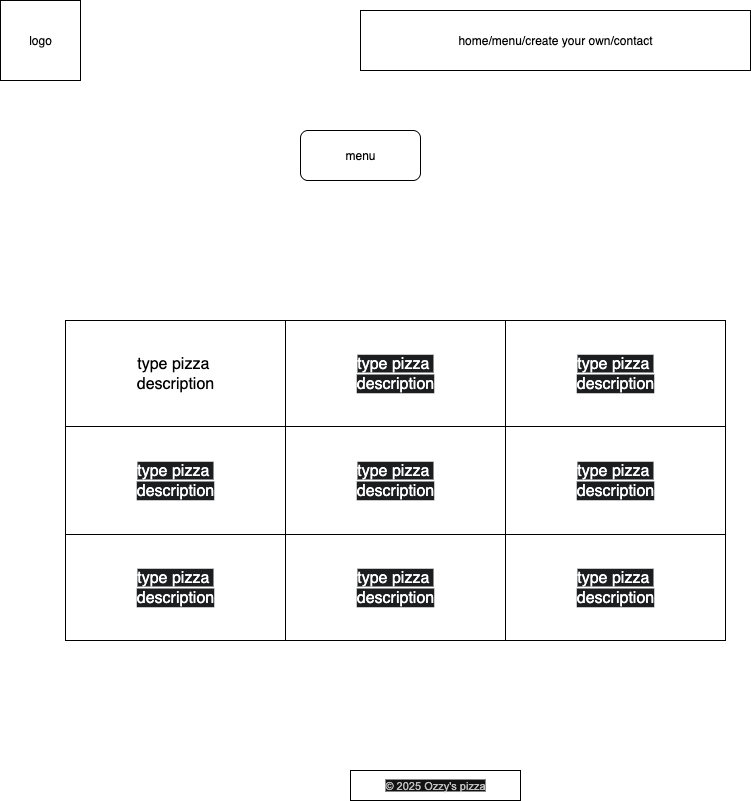

The diagram above was exported from draw.io. Its source (the exported page's mxGraphModel, read from the mxfile embedded in the PNG):
<mxGraphModel dx="1426" dy="824" grid="1" gridSize="10" guides="1" tooltips="1" connect="1" arrows="1" fold="1" page="1" pageScale="1" pageWidth="850" pageHeight="1100" math="0" shadow="0">
  <root>
    <mxCell id="0" />
    <mxCell id="1" parent="0" />
    <mxCell id="KrbF8j0m4nITNJ3zfUC0-1" value="menu" style="rounded=1;whiteSpace=wrap;html=1;" parent="1" vertex="1">
      <mxGeometry x="330" y="150" width="120" height="50" as="geometry" />
    </mxCell>
    <mxCell id="KrbF8j0m4nITNJ3zfUC0-2" value="logo" style="whiteSpace=wrap;html=1;aspect=fixed;" parent="1" vertex="1">
      <mxGeometry x="30" y="20" width="80" height="80" as="geometry" />
    </mxCell>
    <mxCell id="KrbF8j0m4nITNJ3zfUC0-3" value="home/menu/create your own/contact" style="rounded=0;whiteSpace=wrap;html=1;" parent="1" vertex="1">
      <mxGeometry x="390" y="30" width="390" height="60" as="geometry" />
    </mxCell>
    <mxCell id="KrbF8j0m4nITNJ3zfUC0-17" value="&lt;span style=&quot;color: rgb(193, 193, 193); font-family: Arial, sans-serif; font-size: 11px; background-color: rgb(18, 18, 18);&quot;&gt;© 2025 Ozzy's pizza&lt;/span&gt;" style="rounded=0;whiteSpace=wrap;html=1;" parent="1" vertex="1">
      <mxGeometry x="380" y="790" width="170" height="30" as="geometry" />
    </mxCell>
    <mxCell id="KrbF8j0m4nITNJ3zfUC0-4" value="" style="shape=table;startSize=0;container=1;collapsible=0;childLayout=tableLayout;fontSize=16;" parent="1" vertex="1">
      <mxGeometry x="95" y="340" width="660" height="320" as="geometry" />
    </mxCell>
    <mxCell id="KrbF8j0m4nITNJ3zfUC0-5" value="" style="shape=tableRow;horizontal=0;startSize=0;swimlaneHead=0;swimlaneBody=0;strokeColor=inherit;top=0;left=0;bottom=0;right=0;collapsible=0;dropTarget=0;fillColor=none;points=[[0,0.5],[1,0.5]];portConstraint=eastwest;fontSize=16;" parent="KrbF8j0m4nITNJ3zfUC0-4" vertex="1">
      <mxGeometry width="660" height="106" as="geometry" />
    </mxCell>
    <mxCell id="KrbF8j0m4nITNJ3zfUC0-6" value="type pizza&amp;nbsp;&lt;div&gt;description&lt;/div&gt;" style="shape=partialRectangle;html=1;whiteSpace=wrap;connectable=0;strokeColor=inherit;overflow=hidden;fillColor=none;top=0;left=0;bottom=0;right=0;pointerEvents=1;fontSize=16;" parent="KrbF8j0m4nITNJ3zfUC0-5" vertex="1">
      <mxGeometry width="220" height="106" as="geometry">
        <mxRectangle width="220" height="106" as="alternateBounds" />
      </mxGeometry>
    </mxCell>
    <mxCell id="KrbF8j0m4nITNJ3zfUC0-7" value="&lt;meta charset=&quot;utf-8&quot;&gt;&lt;span style=&quot;color: rgb(255, 255, 255); font-family: Helvetica; font-size: 16px; font-style: normal; font-variant-ligatures: normal; font-variant-caps: normal; font-weight: 400; letter-spacing: normal; orphans: 2; text-align: center; text-indent: 0px; text-transform: none; widows: 2; word-spacing: 0px; -webkit-text-stroke-width: 0px; white-space: normal; background-color: rgb(27, 29, 30); text-decoration-thickness: initial; text-decoration-style: initial; text-decoration-color: initial; display: inline !important; float: none;&quot;&gt;type pizza&amp;nbsp;&lt;/span&gt;&lt;div style=&quot;forced-color-adjust: none; box-shadow: none !important; color: rgb(255, 255, 255); font-family: Helvetica; font-size: 16px; font-style: normal; font-variant-ligatures: normal; font-variant-caps: normal; font-weight: 400; letter-spacing: normal; orphans: 2; text-align: center; text-indent: 0px; text-transform: none; widows: 2; word-spacing: 0px; -webkit-text-stroke-width: 0px; white-space: normal; background-color: rgb(27, 29, 30); text-decoration-thickness: initial; text-decoration-style: initial; text-decoration-color: initial;&quot;&gt;description&lt;/div&gt;" style="shape=partialRectangle;html=1;whiteSpace=wrap;connectable=0;strokeColor=inherit;overflow=hidden;fillColor=none;top=0;left=0;bottom=0;right=0;pointerEvents=1;fontSize=16;" parent="KrbF8j0m4nITNJ3zfUC0-5" vertex="1">
      <mxGeometry x="220" width="220" height="106" as="geometry">
        <mxRectangle width="220" height="106" as="alternateBounds" />
      </mxGeometry>
    </mxCell>
    <mxCell id="KrbF8j0m4nITNJ3zfUC0-8" value="&lt;meta charset=&quot;utf-8&quot;&gt;&lt;span style=&quot;color: rgb(255, 255, 255); font-family: Helvetica; font-size: 16px; font-style: normal; font-variant-ligatures: normal; font-variant-caps: normal; font-weight: 400; letter-spacing: normal; orphans: 2; text-align: center; text-indent: 0px; text-transform: none; widows: 2; word-spacing: 0px; -webkit-text-stroke-width: 0px; white-space: normal; background-color: rgb(27, 29, 30); text-decoration-thickness: initial; text-decoration-style: initial; text-decoration-color: initial; display: inline !important; float: none;&quot;&gt;type pizza&amp;nbsp;&lt;/span&gt;&lt;div style=&quot;forced-color-adjust: none; box-shadow: none !important; color: rgb(255, 255, 255); font-family: Helvetica; font-size: 16px; font-style: normal; font-variant-ligatures: normal; font-variant-caps: normal; font-weight: 400; letter-spacing: normal; orphans: 2; text-align: center; text-indent: 0px; text-transform: none; widows: 2; word-spacing: 0px; -webkit-text-stroke-width: 0px; white-space: normal; background-color: rgb(27, 29, 30); text-decoration-thickness: initial; text-decoration-style: initial; text-decoration-color: initial;&quot;&gt;description&lt;/div&gt;" style="shape=partialRectangle;html=1;whiteSpace=wrap;connectable=0;strokeColor=inherit;overflow=hidden;fillColor=none;top=0;left=0;bottom=0;right=0;pointerEvents=1;fontSize=16;" parent="KrbF8j0m4nITNJ3zfUC0-5" vertex="1">
      <mxGeometry x="440" width="220" height="106" as="geometry">
        <mxRectangle width="220" height="106" as="alternateBounds" />
      </mxGeometry>
    </mxCell>
    <mxCell id="KrbF8j0m4nITNJ3zfUC0-9" value="" style="shape=tableRow;horizontal=0;startSize=0;swimlaneHead=0;swimlaneBody=0;strokeColor=inherit;top=0;left=0;bottom=0;right=0;collapsible=0;dropTarget=0;fillColor=none;points=[[0,0.5],[1,0.5]];portConstraint=eastwest;fontSize=16;" parent="KrbF8j0m4nITNJ3zfUC0-4" vertex="1">
      <mxGeometry y="106" width="660" height="108" as="geometry" />
    </mxCell>
    <mxCell id="KrbF8j0m4nITNJ3zfUC0-10" value="&lt;meta charset=&quot;utf-8&quot;&gt;&lt;span style=&quot;color: rgb(255, 255, 255); font-family: Helvetica; font-size: 16px; font-style: normal; font-variant-ligatures: normal; font-variant-caps: normal; font-weight: 400; letter-spacing: normal; orphans: 2; text-align: center; text-indent: 0px; text-transform: none; widows: 2; word-spacing: 0px; -webkit-text-stroke-width: 0px; white-space: normal; background-color: rgb(27, 29, 30); text-decoration-thickness: initial; text-decoration-style: initial; text-decoration-color: initial; display: inline !important; float: none;&quot;&gt;type pizza&amp;nbsp;&lt;/span&gt;&lt;div style=&quot;forced-color-adjust: none; box-shadow: none !important; color: rgb(255, 255, 255); font-family: Helvetica; font-size: 16px; font-style: normal; font-variant-ligatures: normal; font-variant-caps: normal; font-weight: 400; letter-spacing: normal; orphans: 2; text-align: center; text-indent: 0px; text-transform: none; widows: 2; word-spacing: 0px; -webkit-text-stroke-width: 0px; white-space: normal; background-color: rgb(27, 29, 30); text-decoration-thickness: initial; text-decoration-style: initial; text-decoration-color: initial;&quot;&gt;description&lt;/div&gt;" style="shape=partialRectangle;html=1;whiteSpace=wrap;connectable=0;strokeColor=inherit;overflow=hidden;fillColor=none;top=0;left=0;bottom=0;right=0;pointerEvents=1;fontSize=16;" parent="KrbF8j0m4nITNJ3zfUC0-9" vertex="1">
      <mxGeometry width="220" height="108" as="geometry">
        <mxRectangle width="220" height="108" as="alternateBounds" />
      </mxGeometry>
    </mxCell>
    <mxCell id="KrbF8j0m4nITNJ3zfUC0-11" value="&lt;meta charset=&quot;utf-8&quot;&gt;&lt;span style=&quot;color: rgb(255, 255, 255); font-family: Helvetica; font-size: 16px; font-style: normal; font-variant-ligatures: normal; font-variant-caps: normal; font-weight: 400; letter-spacing: normal; orphans: 2; text-align: center; text-indent: 0px; text-transform: none; widows: 2; word-spacing: 0px; -webkit-text-stroke-width: 0px; white-space: normal; background-color: rgb(27, 29, 30); text-decoration-thickness: initial; text-decoration-style: initial; text-decoration-color: initial; display: inline !important; float: none;&quot;&gt;type pizza&amp;nbsp;&lt;/span&gt;&lt;div style=&quot;forced-color-adjust: none; box-shadow: none !important; color: rgb(255, 255, 255); font-family: Helvetica; font-size: 16px; font-style: normal; font-variant-ligatures: normal; font-variant-caps: normal; font-weight: 400; letter-spacing: normal; orphans: 2; text-align: center; text-indent: 0px; text-transform: none; widows: 2; word-spacing: 0px; -webkit-text-stroke-width: 0px; white-space: normal; background-color: rgb(27, 29, 30); text-decoration-thickness: initial; text-decoration-style: initial; text-decoration-color: initial;&quot;&gt;description&lt;/div&gt;" style="shape=partialRectangle;html=1;whiteSpace=wrap;connectable=0;strokeColor=inherit;overflow=hidden;fillColor=none;top=0;left=0;bottom=0;right=0;pointerEvents=1;fontSize=16;" parent="KrbF8j0m4nITNJ3zfUC0-9" vertex="1">
      <mxGeometry x="220" width="220" height="108" as="geometry">
        <mxRectangle width="220" height="108" as="alternateBounds" />
      </mxGeometry>
    </mxCell>
    <mxCell id="KrbF8j0m4nITNJ3zfUC0-12" value="&lt;meta charset=&quot;utf-8&quot;&gt;&lt;span style=&quot;color: rgb(255, 255, 255); font-family: Helvetica; font-size: 16px; font-style: normal; font-variant-ligatures: normal; font-variant-caps: normal; font-weight: 400; letter-spacing: normal; orphans: 2; text-align: center; text-indent: 0px; text-transform: none; widows: 2; word-spacing: 0px; -webkit-text-stroke-width: 0px; white-space: normal; background-color: rgb(27, 29, 30); text-decoration-thickness: initial; text-decoration-style: initial; text-decoration-color: initial; display: inline !important; float: none;&quot;&gt;type pizza&amp;nbsp;&lt;/span&gt;&lt;div style=&quot;forced-color-adjust: none; box-shadow: none !important; color: rgb(255, 255, 255); font-family: Helvetica; font-size: 16px; font-style: normal; font-variant-ligatures: normal; font-variant-caps: normal; font-weight: 400; letter-spacing: normal; orphans: 2; text-align: center; text-indent: 0px; text-transform: none; widows: 2; word-spacing: 0px; -webkit-text-stroke-width: 0px; white-space: normal; background-color: rgb(27, 29, 30); text-decoration-thickness: initial; text-decoration-style: initial; text-decoration-color: initial;&quot;&gt;description&lt;/div&gt;" style="shape=partialRectangle;html=1;whiteSpace=wrap;connectable=0;strokeColor=inherit;overflow=hidden;fillColor=none;top=0;left=0;bottom=0;right=0;pointerEvents=1;fontSize=16;" parent="KrbF8j0m4nITNJ3zfUC0-9" vertex="1">
      <mxGeometry x="440" width="220" height="108" as="geometry">
        <mxRectangle width="220" height="108" as="alternateBounds" />
      </mxGeometry>
    </mxCell>
    <mxCell id="KrbF8j0m4nITNJ3zfUC0-13" value="" style="shape=tableRow;horizontal=0;startSize=0;swimlaneHead=0;swimlaneBody=0;strokeColor=inherit;top=0;left=0;bottom=0;right=0;collapsible=0;dropTarget=0;fillColor=none;points=[[0,0.5],[1,0.5]];portConstraint=eastwest;fontSize=16;" parent="KrbF8j0m4nITNJ3zfUC0-4" vertex="1">
      <mxGeometry y="214" width="660" height="106" as="geometry" />
    </mxCell>
    <mxCell id="KrbF8j0m4nITNJ3zfUC0-14" value="&lt;meta charset=&quot;utf-8&quot;&gt;&lt;span style=&quot;color: rgb(255, 255, 255); font-family: Helvetica; font-size: 16px; font-style: normal; font-variant-ligatures: normal; font-variant-caps: normal; font-weight: 400; letter-spacing: normal; orphans: 2; text-align: center; text-indent: 0px; text-transform: none; widows: 2; word-spacing: 0px; -webkit-text-stroke-width: 0px; white-space: normal; background-color: rgb(27, 29, 30); text-decoration-thickness: initial; text-decoration-style: initial; text-decoration-color: initial; display: inline !important; float: none;&quot;&gt;type pizza&amp;nbsp;&lt;/span&gt;&lt;div style=&quot;forced-color-adjust: none; box-shadow: none !important; color: rgb(255, 255, 255); font-family: Helvetica; font-size: 16px; font-style: normal; font-variant-ligatures: normal; font-variant-caps: normal; font-weight: 400; letter-spacing: normal; orphans: 2; text-align: center; text-indent: 0px; text-transform: none; widows: 2; word-spacing: 0px; -webkit-text-stroke-width: 0px; white-space: normal; background-color: rgb(27, 29, 30); text-decoration-thickness: initial; text-decoration-style: initial; text-decoration-color: initial;&quot;&gt;description&lt;/div&gt;" style="shape=partialRectangle;html=1;whiteSpace=wrap;connectable=0;strokeColor=inherit;overflow=hidden;fillColor=none;top=0;left=0;bottom=0;right=0;pointerEvents=1;fontSize=16;" parent="KrbF8j0m4nITNJ3zfUC0-13" vertex="1">
      <mxGeometry width="220" height="106" as="geometry">
        <mxRectangle width="220" height="106" as="alternateBounds" />
      </mxGeometry>
    </mxCell>
    <mxCell id="KrbF8j0m4nITNJ3zfUC0-15" value="&lt;meta charset=&quot;utf-8&quot;&gt;&lt;span style=&quot;color: rgb(255, 255, 255); font-family: Helvetica; font-size: 16px; font-style: normal; font-variant-ligatures: normal; font-variant-caps: normal; font-weight: 400; letter-spacing: normal; orphans: 2; text-align: center; text-indent: 0px; text-transform: none; widows: 2; word-spacing: 0px; -webkit-text-stroke-width: 0px; white-space: normal; background-color: rgb(27, 29, 30); text-decoration-thickness: initial; text-decoration-style: initial; text-decoration-color: initial; display: inline !important; float: none;&quot;&gt;type pizza&amp;nbsp;&lt;/span&gt;&lt;div style=&quot;forced-color-adjust: none; box-shadow: none !important; color: rgb(255, 255, 255); font-family: Helvetica; font-size: 16px; font-style: normal; font-variant-ligatures: normal; font-variant-caps: normal; font-weight: 400; letter-spacing: normal; orphans: 2; text-align: center; text-indent: 0px; text-transform: none; widows: 2; word-spacing: 0px; -webkit-text-stroke-width: 0px; white-space: normal; background-color: rgb(27, 29, 30); text-decoration-thickness: initial; text-decoration-style: initial; text-decoration-color: initial;&quot;&gt;description&lt;/div&gt;" style="shape=partialRectangle;html=1;whiteSpace=wrap;connectable=0;strokeColor=inherit;overflow=hidden;fillColor=none;top=0;left=0;bottom=0;right=0;pointerEvents=1;fontSize=16;" parent="KrbF8j0m4nITNJ3zfUC0-13" vertex="1">
      <mxGeometry x="220" width="220" height="106" as="geometry">
        <mxRectangle width="220" height="106" as="alternateBounds" />
      </mxGeometry>
    </mxCell>
    <mxCell id="KrbF8j0m4nITNJ3zfUC0-16" value="&lt;meta charset=&quot;utf-8&quot;&gt;&lt;span style=&quot;color: rgb(255, 255, 255); font-family: Helvetica; font-size: 16px; font-style: normal; font-variant-ligatures: normal; font-variant-caps: normal; font-weight: 400; letter-spacing: normal; orphans: 2; text-align: center; text-indent: 0px; text-transform: none; widows: 2; word-spacing: 0px; -webkit-text-stroke-width: 0px; white-space: normal; background-color: rgb(27, 29, 30); text-decoration-thickness: initial; text-decoration-style: initial; text-decoration-color: initial; display: inline !important; float: none;&quot;&gt;type pizza&amp;nbsp;&lt;/span&gt;&lt;div style=&quot;forced-color-adjust: none; box-shadow: none !important; color: rgb(255, 255, 255); font-family: Helvetica; font-size: 16px; font-style: normal; font-variant-ligatures: normal; font-variant-caps: normal; font-weight: 400; letter-spacing: normal; orphans: 2; text-align: center; text-indent: 0px; text-transform: none; widows: 2; word-spacing: 0px; -webkit-text-stroke-width: 0px; white-space: normal; background-color: rgb(27, 29, 30); text-decoration-thickness: initial; text-decoration-style: initial; text-decoration-color: initial;&quot;&gt;description&lt;/div&gt;" style="shape=partialRectangle;html=1;whiteSpace=wrap;connectable=0;strokeColor=inherit;overflow=hidden;fillColor=none;top=0;left=0;bottom=0;right=0;pointerEvents=1;fontSize=16;" parent="KrbF8j0m4nITNJ3zfUC0-13" vertex="1">
      <mxGeometry x="440" width="220" height="106" as="geometry">
        <mxRectangle width="220" height="106" as="alternateBounds" />
      </mxGeometry>
    </mxCell>
  </root>
</mxGraphModel>